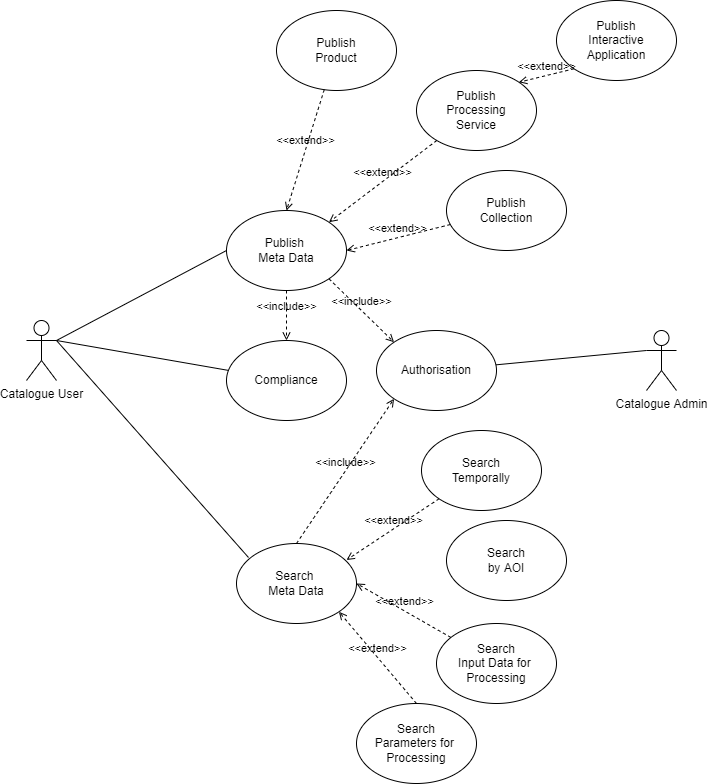

The diagram above was exported from draw.io. Its source (the exported page's mxGraphModel, read from the mxfile embedded in the PNG):
<mxGraphModel dx="1662" dy="1620" grid="1" gridSize="10" guides="1" tooltips="1" connect="1" arrows="1" fold="1" page="1" pageScale="1" pageWidth="1169" pageHeight="826" background="none" math="0" shadow="0">
  <root>
    <mxCell id="0" />
    <mxCell id="1" parent="0" />
    <mxCell id="QdLJ9mdqYxsni59TT1zy-42" value="Catalogue User" style="shape=umlActor;verticalLabelPosition=bottom;verticalAlign=top;html=1;outlineConnect=0;fillColor=rgb(255, 255, 255);strokeColor=rgb(0, 0, 0);fontColor=rgb(0, 0, 0);" parent="1" vertex="1">
      <mxGeometry x="200" y="220" width="30" height="60" as="geometry" />
    </mxCell>
    <mxCell id="QdLJ9mdqYxsni59TT1zy-48" value="Publish &lt;br&gt;Meta Data" style="ellipse;whiteSpace=wrap;html=1;" parent="1" vertex="1">
      <mxGeometry x="400" y="110" width="120" height="80" as="geometry" />
    </mxCell>
    <mxCell id="QdLJ9mdqYxsni59TT1zy-49" value="Search&amp;nbsp;&lt;br&gt;Meta Data" style="ellipse;whiteSpace=wrap;html=1;" parent="1" vertex="1">
      <mxGeometry x="410" y="443" width="120" height="80" as="geometry" />
    </mxCell>
    <mxCell id="QdLJ9mdqYxsni59TT1zy-52" value="" style="endArrow=none;html=1;rounded=0;exitX=1;exitY=0.3333333333333333;exitDx=0;exitDy=0;exitPerimeter=0;entryX=0;entryY=0.5;entryDx=0;entryDy=0;" parent="1" source="QdLJ9mdqYxsni59TT1zy-42" target="QdLJ9mdqYxsni59TT1zy-48" edge="1">
      <mxGeometry width="50" height="50" relative="1" as="geometry">
        <mxPoint x="560" y="300" as="sourcePoint" />
        <mxPoint x="610" y="250" as="targetPoint" />
      </mxGeometry>
    </mxCell>
    <mxCell id="QdLJ9mdqYxsni59TT1zy-53" value="" style="endArrow=none;html=1;rounded=0;exitX=1;exitY=0.3333333333333333;exitDx=0;exitDy=0;exitPerimeter=0;entryX=0.1;entryY=0.175;entryDx=0;entryDy=0;entryPerimeter=0;" parent="1" source="QdLJ9mdqYxsni59TT1zy-42" target="QdLJ9mdqYxsni59TT1zy-49" edge="1">
      <mxGeometry width="50" height="50" relative="1" as="geometry">
        <mxPoint x="210" y="230" as="sourcePoint" />
        <mxPoint x="410" y="160" as="targetPoint" />
      </mxGeometry>
    </mxCell>
    <mxCell id="QdLJ9mdqYxsni59TT1zy-56" value="Publish&lt;br&gt;Product" style="ellipse;whiteSpace=wrap;html=1;" parent="1" vertex="1">
      <mxGeometry x="450" y="-90" width="120" height="80" as="geometry" />
    </mxCell>
    <mxCell id="QdLJ9mdqYxsni59TT1zy-58" value="Compliance" style="ellipse;whiteSpace=wrap;html=1;" parent="1" vertex="1">
      <mxGeometry x="400" y="240" width="120" height="80" as="geometry" />
    </mxCell>
    <mxCell id="QdLJ9mdqYxsni59TT1zy-59" value="" style="endArrow=none;html=1;rounded=0;exitX=1;exitY=0.3333333333333333;exitDx=0;exitDy=0;exitPerimeter=0;" parent="1" source="QdLJ9mdqYxsni59TT1zy-42" target="QdLJ9mdqYxsni59TT1zy-58" edge="1">
      <mxGeometry width="50" height="50" relative="1" as="geometry">
        <mxPoint x="200" y="280" as="sourcePoint" />
        <mxPoint x="410" y="400" as="targetPoint" />
      </mxGeometry>
    </mxCell>
    <mxCell id="QdLJ9mdqYxsni59TT1zy-61" value="Search&lt;br&gt;Temporally" style="ellipse;whiteSpace=wrap;html=1;" parent="1" vertex="1">
      <mxGeometry x="595" y="330" width="120" height="80" as="geometry" />
    </mxCell>
    <mxCell id="QdLJ9mdqYxsni59TT1zy-62" value="Search&lt;br&gt;by AOI" style="ellipse;whiteSpace=wrap;html=1;" parent="1" vertex="1">
      <mxGeometry x="620" y="420" width="120" height="80" as="geometry" />
    </mxCell>
    <mxCell id="QdLJ9mdqYxsni59TT1zy-66" value="Publish&lt;br&gt;Processing&lt;br&gt;Service" style="ellipse;whiteSpace=wrap;html=1;" parent="1" vertex="1">
      <mxGeometry x="590" y="-30" width="120" height="80" as="geometry" />
    </mxCell>
    <mxCell id="QdLJ9mdqYxsni59TT1zy-67" value="Publish&lt;br&gt;Interactive&lt;br&gt;Application" style="ellipse;whiteSpace=wrap;html=1;" parent="1" vertex="1">
      <mxGeometry x="729.9999999999999" y="-100" width="120" height="80" as="geometry" />
    </mxCell>
    <mxCell id="QdLJ9mdqYxsni59TT1zy-71" value="Search&lt;br&gt;Input Data for&amp;nbsp;&lt;br&gt;Processing" style="ellipse;whiteSpace=wrap;html=1;" parent="1" vertex="1">
      <mxGeometry x="610" y="523" width="120" height="80" as="geometry" />
    </mxCell>
    <mxCell id="QdLJ9mdqYxsni59TT1zy-72" value="Search&lt;br&gt;Parameters for&amp;nbsp;&lt;br&gt;Processing" style="ellipse;whiteSpace=wrap;html=1;" parent="1" vertex="1">
      <mxGeometry x="530" y="603" width="120" height="80" as="geometry" />
    </mxCell>
    <mxCell id="QdLJ9mdqYxsni59TT1zy-75" value="Publish&lt;br&gt;Collection" style="ellipse;whiteSpace=wrap;html=1;" parent="1" vertex="1">
      <mxGeometry x="620" y="70" width="120" height="80" as="geometry" />
    </mxCell>
    <mxCell id="r59ldBVzLW7fCNqa9dxu-1" value="Authorisation" style="ellipse;whiteSpace=wrap;html=1;" parent="1" vertex="1">
      <mxGeometry x="550" y="230" width="120" height="80" as="geometry" />
    </mxCell>
    <mxCell id="r59ldBVzLW7fCNqa9dxu-5" value="Catalogue Admin" style="shape=umlActor;verticalLabelPosition=bottom;verticalAlign=top;html=1;outlineConnect=0;fillColor=rgb(255, 255, 255);strokeColor=rgb(0, 0, 0);fontColor=rgb(0, 0, 0);" parent="1" vertex="1">
      <mxGeometry x="820" y="230" width="30" height="60" as="geometry" />
    </mxCell>
    <mxCell id="r59ldBVzLW7fCNqa9dxu-6" value="" style="endArrow=none;html=1;rounded=0;entryX=0;entryY=0.3333333333333333;entryDx=0;entryDy=0;entryPerimeter=0;" parent="1" source="r59ldBVzLW7fCNqa9dxu-1" target="r59ldBVzLW7fCNqa9dxu-5" edge="1">
      <mxGeometry width="50" height="50" relative="1" as="geometry">
        <mxPoint x="200" y="290" as="sourcePoint" />
        <mxPoint x="410" y="290" as="targetPoint" />
      </mxGeometry>
    </mxCell>
    <mxCell id="hlxJbNrkU6JJgEJZbmy4-2" value="&amp;lt;&amp;lt;include&amp;gt;&amp;gt;" style="html=1;verticalAlign=bottom;labelBackgroundColor=none;endArrow=open;endFill=0;dashed=1;rounded=0;entryX=0;entryY=0;entryDx=0;entryDy=0;exitX=1;exitY=1;exitDx=0;exitDy=0;" edge="1" parent="1" source="QdLJ9mdqYxsni59TT1zy-48" target="r59ldBVzLW7fCNqa9dxu-1">
      <mxGeometry width="160" relative="1" as="geometry">
        <mxPoint x="120" y="30" as="sourcePoint" />
        <mxPoint x="280" y="30" as="targetPoint" />
      </mxGeometry>
    </mxCell>
    <mxCell id="hlxJbNrkU6JJgEJZbmy4-3" value="&amp;lt;&amp;lt;extend&amp;gt;&amp;gt;" style="html=1;verticalAlign=bottom;labelBackgroundColor=none;endArrow=open;endFill=0;dashed=1;rounded=0;entryX=0.5;entryY=0;entryDx=0;entryDy=0;" edge="1" parent="1" source="QdLJ9mdqYxsni59TT1zy-56" target="QdLJ9mdqYxsni59TT1zy-48">
      <mxGeometry width="160" relative="1" as="geometry">
        <mxPoint x="160" y="-20" as="sourcePoint" />
        <mxPoint x="320" y="-20" as="targetPoint" />
      </mxGeometry>
    </mxCell>
    <mxCell id="hlxJbNrkU6JJgEJZbmy4-4" value="&amp;lt;&amp;lt;extend&amp;gt;&amp;gt;" style="html=1;verticalAlign=bottom;labelBackgroundColor=none;endArrow=open;endFill=0;dashed=1;rounded=0;entryX=1;entryY=1;entryDx=0;entryDy=0;exitX=0.5;exitY=0;exitDx=0;exitDy=0;" edge="1" parent="1" source="QdLJ9mdqYxsni59TT1zy-72" target="QdLJ9mdqYxsni59TT1zy-49">
      <mxGeometry width="160" relative="1" as="geometry">
        <mxPoint x="160" y="-20" as="sourcePoint" />
        <mxPoint x="320" y="-20" as="targetPoint" />
      </mxGeometry>
    </mxCell>
    <mxCell id="hlxJbNrkU6JJgEJZbmy4-5" value="&amp;lt;&amp;lt;extend&amp;gt;&amp;gt;" style="html=1;verticalAlign=bottom;labelBackgroundColor=none;endArrow=open;endFill=0;dashed=1;rounded=0;entryX=1;entryY=0.5;entryDx=0;entryDy=0;" edge="1" parent="1" source="QdLJ9mdqYxsni59TT1zy-71" target="QdLJ9mdqYxsni59TT1zy-49">
      <mxGeometry width="160" relative="1" as="geometry">
        <mxPoint x="350" y="482.5" as="sourcePoint" />
        <mxPoint x="510" y="482.5" as="targetPoint" />
      </mxGeometry>
    </mxCell>
    <mxCell id="hlxJbNrkU6JJgEJZbmy4-6" value="&amp;lt;&amp;lt;extend&amp;gt;&amp;gt;" style="html=1;verticalAlign=bottom;labelBackgroundColor=none;endArrow=open;endFill=0;dashed=1;rounded=0;exitX=0;exitY=1;exitDx=0;exitDy=0;" edge="1" parent="1" source="QdLJ9mdqYxsni59TT1zy-61">
      <mxGeometry width="160" relative="1" as="geometry">
        <mxPoint x="360" y="459.5" as="sourcePoint" />
        <mxPoint x="520" y="459.5" as="targetPoint" />
      </mxGeometry>
    </mxCell>
    <mxCell id="hlxJbNrkU6JJgEJZbmy4-7" value="&amp;lt;&amp;lt;extend&amp;gt;&amp;gt;" style="html=1;verticalAlign=bottom;labelBackgroundColor=none;endArrow=open;endFill=0;dashed=1;rounded=0;" edge="1" parent="1" source="QdLJ9mdqYxsni59TT1zy-75">
      <mxGeometry width="160" relative="1" as="geometry">
        <mxPoint x="360" y="150" as="sourcePoint" />
        <mxPoint x="520" y="150" as="targetPoint" />
      </mxGeometry>
    </mxCell>
    <mxCell id="hlxJbNrkU6JJgEJZbmy4-8" value="&amp;lt;&amp;lt;extend&amp;gt;&amp;gt;" style="html=1;verticalAlign=bottom;labelBackgroundColor=none;endArrow=open;endFill=0;dashed=1;rounded=0;entryX=1;entryY=0;entryDx=0;entryDy=0;exitX=0;exitY=1;exitDx=0;exitDy=0;" edge="1" parent="1" source="QdLJ9mdqYxsni59TT1zy-67" target="QdLJ9mdqYxsni59TT1zy-66">
      <mxGeometry width="160" relative="1" as="geometry">
        <mxPoint x="200" y="20" as="sourcePoint" />
        <mxPoint x="360" y="20" as="targetPoint" />
      </mxGeometry>
    </mxCell>
    <mxCell id="hlxJbNrkU6JJgEJZbmy4-9" value="&amp;lt;&amp;lt;extend&amp;gt;&amp;gt;" style="html=1;verticalAlign=bottom;labelBackgroundColor=none;endArrow=open;endFill=0;dashed=1;rounded=0;entryX=1;entryY=0;entryDx=0;entryDy=0;" edge="1" parent="1" source="QdLJ9mdqYxsni59TT1zy-66" target="QdLJ9mdqYxsni59TT1zy-48">
      <mxGeometry width="160" relative="1" as="geometry">
        <mxPoint x="210" y="30" as="sourcePoint" />
        <mxPoint x="370" y="30" as="targetPoint" />
      </mxGeometry>
    </mxCell>
    <mxCell id="hlxJbNrkU6JJgEJZbmy4-10" value="&amp;lt;&amp;lt;include&amp;gt;&amp;gt;" style="html=1;verticalAlign=bottom;labelBackgroundColor=none;endArrow=open;endFill=0;dashed=1;rounded=0;exitX=0.5;exitY=0;exitDx=0;exitDy=0;entryX=0;entryY=1;entryDx=0;entryDy=0;" edge="1" parent="1" source="QdLJ9mdqYxsni59TT1zy-49" target="r59ldBVzLW7fCNqa9dxu-1">
      <mxGeometry width="160" relative="1" as="geometry">
        <mxPoint x="400" y="330" as="sourcePoint" />
        <mxPoint x="560" y="330" as="targetPoint" />
      </mxGeometry>
    </mxCell>
    <mxCell id="hlxJbNrkU6JJgEJZbmy4-11" value="&amp;lt;&amp;lt;include&amp;gt;&amp;gt;" style="html=1;verticalAlign=bottom;labelBackgroundColor=none;endArrow=open;endFill=0;dashed=1;rounded=0;" edge="1" parent="1" source="QdLJ9mdqYxsni59TT1zy-48" target="QdLJ9mdqYxsni59TT1zy-58">
      <mxGeometry width="160" relative="1" as="geometry">
        <mxPoint x="140" y="50" as="sourcePoint" />
        <mxPoint x="300" y="50" as="targetPoint" />
      </mxGeometry>
    </mxCell>
  </root>
</mxGraphModel>